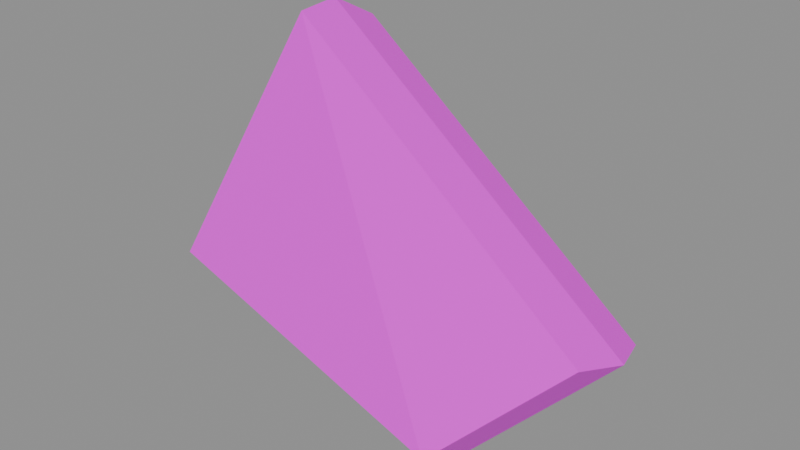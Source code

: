 # Source: FXM_S29_HornShard.blend  (saved by Blender 5.3.31; exported with 4.5.12 LTS)
import bpy
from mathutils import Matrix  # noqa: F401  (used for matrix-valued properties, if any)

bpy.ops.wm.read_factory_settings(use_empty=True)
scene = bpy.context.scene
scene.name = 'Scene'

# ---- images (referenced by path relative to the original .blend; pixels are not part of the script)
import os
ASSET_DIR = os.environ.get("B2B_ASSET_DIR", "")  # directory of the original .blend (textures are referenced by path, not embedded)
HERE = os.path.dirname(os.path.abspath(__file__))  # packed textures are extracted next to this script under _unpacked/

def load_image(name, relpath, width, height, colorspace="sRGB"):
    """Load a texture the original file referenced (path relative to the .blend, or extracted next to this script)."""
    p = next((c for c in (os.path.join(HERE, relpath), os.path.join(ASSET_DIR, relpath)) if relpath and os.path.exists(c)), "")
    if p:
        img = bpy.data.images.load(p, check_existing=True)
        img.name = name
    else:  # same state as the original file: an image datablock whose file is absent (Cycles renders it pink)
        img = bpy.data.images.new(name, width, height)
        img.source = "FILE"
        img.filepath = "//" + (relpath or name)
    img.colorspace_settings.name = colorspace
    return img
img_t_s29_noteatlas_png = load_image('T_S29_NoteAtlas.png', 'T_S29_NoteAtlas.png', 1024, 1024, 'sRGB')

# ---- materials (node trees are filled in below, after node groups)
mat_mat_fxm_s29_hornshard = bpy.data.materials.new('MAT_FXM_S29_HornShard')

# ---- material node trees
mat_mat_fxm_s29_hornshard.use_nodes = True; mat_mat_fxm_s29_hornshard.node_tree.nodes.clear()
_N = mat_mat_fxm_s29_hornshard.node_tree.nodes; _L = mat_mat_fxm_s29_hornshard.node_tree.links
n0 = _N.new('ShaderNodeBsdfPrincipled'); n0.name = 'Principled BSDF'; n0.location = (-200, 100)
n0.inputs[10].default_value = 0.005
n1 = _N.new('ShaderNodeOutputMaterial'); n1.name = 'Material Output'; n1.location = (200, 100)
n2 = _N.new('ShaderNodeTexImage'); n2.name = 'Image Texture'; n2.location = (0, 0)
n2.image = img_t_s29_noteatlas_png
_L.new(n0.outputs[0], n1.inputs[0])
_L.new(n2.outputs[0], n0.inputs[0])
n1.is_active_output = True

# ---- meshes
me_fxm_s29_hornshard = bpy.data.meshes.new('FXM_S29_HornShard')
me_fxm_s29_hornshard.from_pydata([(-0.09266, -0.02378, 0.04789), (-0.04096, 0.009123, 0.172), (0.1235, -0.01438, 0.06669), (0.06714, -0.03882, 0.01029), (-0.1, 0.0, 0.04), (-0.045, 0.035, 0.172), (0.13, 0.01, 0.06), (0.07, -0.016, 0.0), (-0.09369, 0.02465, 0.03547), (-0.04199, 0.05755, 0.1596), (0.1225, 0.03405, 0.05427), (0.06611, 0.009607, -0.002126)], [], [(0, 1, 5, 4), (1, 2, 6, 5), (2, 3, 7, 6), (3, 0, 4, 7), (4, 5, 9, 8), (5, 6, 10, 9), (6, 7, 11, 10), (7, 4, 8, 11), (3, 2, 1, 0), (8, 9, 10, 11)])
_uv = me_fxm_s29_hornshard.uv_layers.new(name='UVMap')
_uv.uv.foreach_set('vector', [0.53, 0.53, 0.64, 0.53, 0.64, 0.75, 0.53, 0.75, 0.64, 0.53, 0.75, 0.53, 0.75, 0.75, 0.64, 0.75, 0.75, 0.53, 0.86, 0.53, 0.86, 0.75, 0.75, 0.75, 0.86, 0.53, 0.97, 0.53, 0.97, 0.75, 0.86, 0.75, 0.53, 0.75, 0.64, 0.75, 0.64, 0.97, 0.53, 0.97, 0.64, 0.75, 0.75, 0.75, 0.75, 0.97, 0.64, 0.97, 0.75, 0.75, 0.86, 0.75, 0.86, 0.97, 0.75, 0.97, 0.86, 0.75, 0.97, 0.75, 0.97, 0.97, 0.86, 0.97, 0.75, 0.5388, 0.5388, 0.75, 0.75, 0.9612, 0.9612, 0.75, 0.9612, 0.75, 0.75, 0.9612, 0.5388, 0.75, 0.75, 0.5388])
me_fxm_s29_hornshard.materials.append(mat_mat_fxm_s29_hornshard)
me_fxm_s29_hornshard.update()

# ---- objects
ob_fxm_s29_hornshard_lod0 = bpy.data.objects.new('FXM_S29_HornShard_LOD0', me_fxm_s29_hornshard)

# ---- transforms, parenting, visibility, modifiers, constraints
ob_fxm_s29_hornshard_lod0.location = (0.0, 0.0, 0.0)

# ---- collection membership
scene.collection.objects.link(ob_fxm_s29_hornshard_lod0)

# ---- scene / render settings (as saved in the file)
scene.frame_start = 1; scene.frame_end = 250; scene.frame_set(1)
scene.render.engine = 'BLENDER_EEVEE_NEXT'
scene.render.bake_bias = 0.0
scene.render.bake_samples = 0
scene.render.compositor_device = 'GPU'
scene.eevee.use_volume_custom_range = False
scene.eevee.fast_gi_thickness_near = 0.1
scene.eevee.fast_gi_thickness_far = 0.0
scene.eevee.ray_tracing_options.screen_trace_thickness = 0.1
bpy.context.view_layer.update()

# ---- added for rendering (the .blend has no active camera and no usable light): camera, sun + grey world if the file has none
cam_auto = bpy.data.cameras.new('AutoCamera')
cam_auto.lens = 50.0
cam_auto.sensor_width = 36.0
cam_auto.clip_end = 1000.0
ob_auto_camera = bpy.data.objects.new('AutoCamera', cam_auto)
scene.collection.objects.link(ob_auto_camera)
ob_auto_camera.location = (0.296405, -0.328321, 0.310061)
ob_auto_camera.rotation_euler = (1.09748, -7.21219e-08, 0.694738)
scene.camera = ob_auto_camera
light_auto_sun = bpy.data.lights.new('AutoSun', 'SUN')
light_auto_sun.energy = 3.0
light_auto_sun.angle = 0.0523599
ob_auto_sun = bpy.data.objects.new('AutoSun', light_auto_sun)
scene.collection.objects.link(ob_auto_sun)
ob_auto_sun.rotation_euler = (0.872665, 0.174533, 0.523599)
if scene.world is None:
    world_auto = bpy.data.worlds.new('AutoWorld')
    world_auto.color = (0.3, 0.3, 0.3)
    scene.world = world_auto
bpy.context.view_layer.update()
